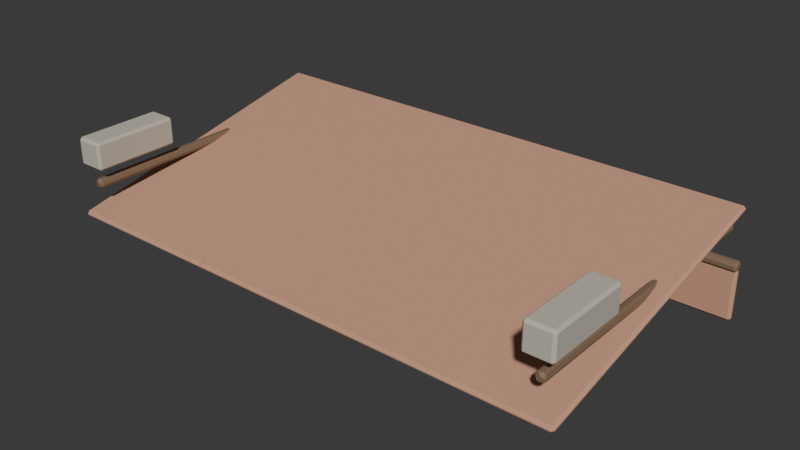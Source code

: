 # Source: TC_ENV_AwningCloth_V1.blend  (saved by Blender 4.0.36; exported with 4.5.12 LTS)
import bpy
from mathutils import Matrix  # noqa: F401  (used for matrix-valued properties, if any)

bpy.ops.wm.read_factory_settings(use_empty=True)
scene = bpy.context.scene
scene.name = 'Scene'

# ---- materials (node trees are filled in below, after node groups)
mat_tc_mat_motionawningbracket = bpy.data.materials.new('TC_MAT_MotionAwningBracket')
mat_tc_mat_motionawningbracket.use_transparent_shadow = False
mat_tc_mat_motionawningframe = bpy.data.materials.new('TC_MAT_MotionAwningFrame')
mat_tc_mat_motionawningframe.use_transparent_shadow = False
mat_tc_mat_motionawningcloth = bpy.data.materials.new('TC_MAT_MotionAwningCloth')
mat_tc_mat_motionawningcloth.use_transparent_shadow = False

# ---- material node trees
mat_tc_mat_motionawningbracket.use_nodes = True; mat_tc_mat_motionawningbracket.node_tree.nodes.clear()
_N = mat_tc_mat_motionawningbracket.node_tree.nodes; _L = mat_tc_mat_motionawningbracket.node_tree.links
n0 = _N.new('ShaderNodeBsdfPrincipled'); n0.name = 'Principled BSDF'; n0.location = (10, 300)
n0.inputs[0].default_value = (0.5608, 0.5098, 0.4235, 1.0)
n0.inputs[2].default_value = 0.94
n0.inputs[3].default_value = 1.45
n1 = _N.new('ShaderNodeOutputMaterial'); n1.name = 'Material Output'; n1.location = (300, 300)
_L.new(n0.outputs[0], n1.inputs[0])
n1.is_active_output = True
mat_tc_mat_motionawningframe.use_nodes = True; mat_tc_mat_motionawningframe.node_tree.nodes.clear()
_N = mat_tc_mat_motionawningframe.node_tree.nodes; _L = mat_tc_mat_motionawningframe.node_tree.links
n0 = _N.new('ShaderNodeBsdfPrincipled'); n0.name = 'Principled BSDF'; n0.location = (10, 300)
n0.inputs[0].default_value = (0.2235, 0.1451, 0.08627, 1.0)
n0.inputs[2].default_value = 0.7
n0.inputs[3].default_value = 1.45
n1 = _N.new('ShaderNodeOutputMaterial'); n1.name = 'Material Output'; n1.location = (300, 300)
_L.new(n0.outputs[0], n1.inputs[0])
n1.is_active_output = True
mat_tc_mat_motionawningcloth.use_nodes = True; mat_tc_mat_motionawningcloth.node_tree.nodes.clear()
_N = mat_tc_mat_motionawningcloth.node_tree.nodes; _L = mat_tc_mat_motionawningcloth.node_tree.links
n0 = _N.new('ShaderNodeBsdfPrincipled'); n0.name = 'Principled BSDF'; n0.location = (10, 300)
n0.inputs[0].default_value = (0.6157, 0.3255, 0.2118, 1.0)
n0.inputs[2].default_value = 0.95
n0.inputs[3].default_value = 1.45
n1 = _N.new('ShaderNodeOutputMaterial'); n1.name = 'Material Output'; n1.location = (300, 300)
_L.new(n0.outputs[0], n1.inputs[0])
n1.is_active_output = True

# ---- world
world_world = bpy.data.worlds.new('World'); scene.world = world_world
world_world.use_sun_shadow = False
world_world.sun_shadow_jitter_overblur = 0.0

# ---- meshes
me_cube = bpy.data.meshes.new('Cube')
me_cube.from_pydata([(-1.466, -0.016, 2.62), (-1.466, -0.03, 2.634), (-1.48, -0.016, 2.634), (-1.466, -0.03, 2.766), (-1.466, -0.016, 2.78), (-1.48, -0.016, 2.766), (-1.466, 0.456, 2.62), (-1.48, 0.456, 2.634), (-1.466, 0.47, 2.634), (-1.466, 0.456, 2.78), (-1.466, 0.47, 2.766), (-1.48, 0.456, 2.766), (-1.334, -0.016, 2.62), (-1.32, -0.016, 2.634), (-1.334, -0.03, 2.634), (-1.334, -0.016, 2.78), (-1.334, -0.03, 2.766), (-1.32, -0.016, 2.766), (-1.334, 0.456, 2.62), (-1.334, 0.47, 2.634), (-1.32, 0.456, 2.634), (-1.334, 0.456, 2.78), (-1.32, 0.456, 2.766), (-1.334, 0.47, 2.766), (-1.4, 1.7, 2.538), (-1.411, 1.686, 2.547), (-1.389, 1.686, 2.547), (-1.4, -2.98e-08, 2.538), (-1.389, 0.014, 2.547), (-1.411, 0.014, 2.547), (-1.383, 1.7, 2.525), (-1.378, 1.686, 2.539), (-1.371, 1.686, 2.518), (-1.383, -2.98e-08, 2.525), (-1.371, 0.014, 2.518), (-1.378, 0.014, 2.539), (-1.39, 1.7, 2.506), (-1.375, 1.686, 2.505), (-1.393, 1.686, 2.492), (-1.39, -2.98e-08, 2.506), (-1.393, 0.014, 2.492), (-1.375, 0.014, 2.505), (-1.41, 1.7, 2.506), (-1.407, 1.686, 2.492), (-1.425, 1.686, 2.505), (-1.41, -2.98e-08, 2.506), (-1.425, 0.014, 2.505), (-1.407, 0.014, 2.492), (-1.417, 1.7, 2.525), (-1.429, 1.686, 2.518), (-1.422, 1.686, 2.539), (-1.417, -2.98e-08, 2.525), (-1.422, 0.014, 2.539), (-1.429, 0.014, 2.518), (1.334, -0.016, 2.62), (1.334, -0.03, 2.634), (1.32, -0.016, 2.634), (1.334, -0.03, 2.766), (1.334, -0.016, 2.78), (1.32, -0.016, 2.766), (1.334, 0.456, 2.62), (1.32, 0.456, 2.634), (1.334, 0.47, 2.634), (1.334, 0.456, 2.78), (1.334, 0.47, 2.766), (1.32, 0.456, 2.766), (1.466, -0.016, 2.62), (1.48, -0.016, 2.634), (1.466, -0.03, 2.634), (1.466, -0.016, 2.78), (1.466, -0.03, 2.766), (1.48, -0.016, 2.766), (1.466, 0.456, 2.62), (1.466, 0.47, 2.634), (1.48, 0.456, 2.634), (1.466, 0.456, 2.78), (1.48, 0.456, 2.766), (1.466, 0.47, 2.766), (1.4, 1.7, 2.538), (1.389, 1.686, 2.547), (1.411, 1.686, 2.547), (1.4, -2.98e-08, 2.538), (1.411, 0.014, 2.547), (1.389, 0.014, 2.547), (1.417, 1.7, 2.525), (1.422, 1.686, 2.539), (1.429, 1.686, 2.518), (1.417, -2.98e-08, 2.525), (1.429, 0.014, 2.518), (1.422, 0.014, 2.539), (1.41, 1.7, 2.506), (1.425, 1.686, 2.505), (1.407, 1.686, 2.492), (1.41, -2.98e-08, 2.506), (1.407, 0.014, 2.492), (1.425, 0.014, 2.505), (1.39, 1.7, 2.506), (1.393, 1.686, 2.492), (1.375, 1.686, 2.505), (1.39, -2.98e-08, 2.506), (1.375, 0.014, 2.505), (1.393, 0.014, 2.492), (1.383, 1.7, 2.525), (1.371, 1.686, 2.518), (1.378, 1.686, 2.539), (1.383, -2.98e-08, 2.525), (1.378, 0.014, 2.539), (1.371, 0.014, 2.518), (-1.5, 1.673, 2.34), (-1.486, 1.682, 2.351), (-1.486, 1.682, 2.329), (1.5, 1.673, 2.34), (1.486, 1.682, 2.329), (1.486, 1.682, 2.351), (-1.5, 1.657, 2.318), (-1.486, 1.671, 2.313), (-1.486, 1.649, 2.306), (1.5, 1.657, 2.318), (1.486, 1.649, 2.306), (1.486, 1.671, 2.313), (-1.5, 1.632, 2.327), (-1.486, 1.631, 2.312), (-1.486, 1.618, 2.33), (1.5, 1.632, 2.327), (1.486, 1.618, 2.33), (1.486, 1.631, 2.312), (-1.5, 1.632, 2.353), (-1.486, 1.618, 2.35), (-1.486, 1.631, 2.368), (1.5, 1.632, 2.353), (1.486, 1.631, 2.368), (1.486, 1.618, 2.35), (-1.5, 1.657, 2.362), (-1.486, 1.649, 2.374), (-1.486, 1.671, 2.367), (1.5, 1.657, 2.362), (1.486, 1.671, 2.367), (1.486, 1.649, 2.374), (-1.486, -0.01424, 2.31), (-1.486, -0.03083, 2.32), (-1.5, -0.01714, 2.323), (-1.486, -0.03228, 2.327), (-1.486, -0.02149, 2.344), (-1.5, -0.01859, 2.33), (-1.486, 1.621, 2.656), (-1.5, 1.619, 2.67), (-1.486, 1.632, 2.673), (-1.486, 1.614, 2.69), (-1.486, 1.631, 2.68), (-1.5, 1.617, 2.677), (1.486, -0.01424, 2.31), (1.5, -0.01714, 2.323), (1.486, -0.03083, 2.32), (1.486, -0.02149, 2.344), (1.486, -0.03228, 2.327), (1.5, -0.01859, 2.33), (1.486, 1.621, 2.656), (1.486, 1.632, 2.673), (1.5, 1.619, 2.67), (1.486, 1.614, 2.69), (1.5, 1.617, 2.677), (1.486, 1.631, 2.68), (-1.486, 1.644, 2.03), (-1.486, 1.63, 2.044), (-1.5, 1.644, 2.044), (-1.486, 1.63, 2.316), (-1.486, 1.644, 2.33), (-1.5, 1.644, 2.316), (-1.486, 1.656, 2.03), (-1.5, 1.656, 2.044), (-1.486, 1.67, 2.044), (-1.486, 1.656, 2.33), (-1.486, 1.67, 2.316), (-1.5, 1.656, 2.316), (1.486, 1.644, 2.03), (1.5, 1.644, 2.044), (1.486, 1.63, 2.044), (1.486, 1.644, 2.33), (1.486, 1.63, 2.316), (1.5, 1.644, 2.316), (1.486, 1.656, 2.03), (1.486, 1.67, 2.044), (1.5, 1.656, 2.044), (1.486, 1.656, 2.33), (1.5, 1.656, 2.316), (1.486, 1.67, 2.316)], [], [(14, 16, 3, 1), (20, 22, 17, 13), (24, 30, 36, 42, 48), (21, 9, 4, 15), (2, 5, 11, 7), (8, 10, 23, 19), (50, 52, 29, 25), (38, 40, 47, 43), (44, 46, 53, 49), (32, 34, 41, 37), (60, 72, 66, 54), (33, 27, 51, 45, 39), (26, 28, 35, 31), (68, 70, 57, 55), (74, 76, 71, 67), (78, 84, 90, 96, 102), (75, 63, 58, 69), (56, 59, 65, 61), (62, 64, 77, 73), (104, 106, 83, 79), (92, 94, 101, 97), (98, 100, 107, 103), (86, 88, 95, 91), (108, 114, 120, 126, 132), (87, 81, 105, 99, 93), (80, 82, 89, 85), (134, 136, 113, 109), (122, 124, 131, 127), (128, 130, 137, 133), (116, 118, 125, 121), (144, 156, 150, 138), (117, 111, 135, 129, 123), (110, 112, 119, 115), (152, 154, 141, 139), (158, 160, 155, 151), (168, 180, 174, 162), (159, 147, 142, 153), (140, 143, 149, 145), (146, 148, 161, 157), (176, 178, 165, 163), (182, 184, 179, 175), (183, 171, 166, 177), (164, 167, 173, 169), (170, 172, 185, 181), (0, 1, 2), (3, 4, 5), (6, 7, 8), (9, 10, 11), (12, 13, 14), (15, 16, 17), (18, 19, 20), (21, 22, 23), (24, 25, 26), (27, 28, 29), (30, 31, 32), (33, 34, 35), (36, 37, 38), (39, 40, 41), (42, 43, 44), (45, 46, 47), (48, 49, 50), (51, 52, 53), (54, 55, 56), (57, 58, 59), (60, 61, 62), (63, 64, 65), (66, 67, 68), (69, 70, 71), (72, 73, 74), (75, 76, 77), (78, 79, 80), (81, 82, 83), (84, 85, 86), (87, 88, 89), (90, 91, 92), (93, 94, 95), (96, 97, 98), (99, 100, 101), (102, 103, 104), (105, 106, 107), (108, 109, 110), (111, 112, 113), (114, 115, 116), (117, 118, 119), (120, 121, 122), (123, 124, 125), (126, 127, 128), (129, 130, 131), (132, 133, 134), (135, 136, 137), (138, 139, 140), (141, 142, 143), (144, 145, 146), (147, 148, 149), (150, 151, 152), (153, 154, 155), (156, 157, 158), (159, 160, 161), (162, 163, 164), (165, 166, 167), (168, 169, 170), (171, 172, 173), (174, 175, 176), (177, 178, 179), (180, 181, 182), (183, 184, 185), (6, 0, 2, 7), (1, 3, 5, 2), (4, 9, 11, 5), (10, 8, 7, 11), (18, 6, 8, 19), (9, 21, 23, 10), (22, 20, 19, 23), (12, 18, 20, 13), (21, 15, 17, 22), (16, 14, 13, 17), (0, 12, 14, 1), (15, 4, 3, 16), (26, 31, 30, 24), (35, 28, 27, 33), (25, 29, 28, 26), (34, 32, 31, 35), (32, 37, 36, 30), (41, 34, 33, 39), (40, 38, 37, 41), (38, 43, 42, 36), (47, 40, 39, 45), (46, 44, 43, 47), (44, 49, 48, 42), (53, 46, 45, 51), (52, 50, 49, 53), (50, 25, 24, 48), (29, 52, 51, 27), (60, 54, 56, 61), (55, 57, 59, 56), (58, 63, 65, 59), (64, 62, 61, 65), (72, 60, 62, 73), (63, 75, 77, 64), (76, 74, 73, 77), (66, 72, 74, 67), (75, 69, 71, 76), (70, 68, 67, 71), (54, 66, 68, 55), (69, 58, 57, 70), (80, 85, 84, 78), (89, 82, 81, 87), (79, 83, 82, 80), (88, 86, 85, 89), (86, 91, 90, 84), (95, 88, 87, 93), (94, 92, 91, 95), (92, 97, 96, 90), (101, 94, 93, 99), (100, 98, 97, 101), (98, 103, 102, 96), (107, 100, 99, 105), (106, 104, 103, 107), (104, 79, 78, 102), (83, 106, 105, 81), (110, 115, 114, 108), (119, 112, 111, 117), (109, 113, 112, 110), (118, 116, 115, 119), (116, 121, 120, 114), (125, 118, 117, 123), (124, 122, 121, 125), (122, 127, 126, 120), (131, 124, 123, 129), (130, 128, 127, 131), (128, 133, 132, 126), (137, 130, 129, 135), (136, 134, 133, 137), (134, 109, 108, 132), (113, 136, 135, 111), (144, 138, 140, 145), (139, 141, 143, 140), (142, 147, 149, 143), (148, 146, 145, 149), (156, 144, 146, 157), (147, 159, 161, 148), (160, 158, 157, 161), (150, 156, 158, 151), (159, 153, 155, 160), (154, 152, 151, 155), (138, 150, 152, 139), (153, 142, 141, 154), (168, 162, 164, 169), (163, 165, 167, 164), (166, 171, 173, 167), (172, 170, 169, 173), (180, 168, 170, 181), (171, 183, 185, 172), (184, 182, 181, 185), (174, 180, 182, 175), (183, 177, 179, 184), (178, 176, 175, 179), (162, 174, 176, 163), (177, 166, 165, 178), (6, 18, 12, 0)])
me_cube.polygons.foreach_set('material_index', [0, 0, 1, 0, 0, 0, 1, 1, 1, 1, 0, 1, 1, 0, 0, 1, 0, 0, 0, 1, 1, 1, 1, 1, 1, 1, 1, 1, 1, 1, 2, 1, 1, 2, 2, 2, 2, 2, 2, 2, 2, 2, 2, 2, 0, 0, 0, 0, 0, 0, 0, 0, 1, 1, 1, 1, 1, 1, 1, 1, 1, 1, 0, 0, 0, 0, 0, 0, 0, 0, 1, 1, 1, 1, 1, 1, 1, 1, 1, 1, 1, 1, 1, 1, 1, 1, 1, 1, 1, 1, 2, 2, 2, 2, 2, 2, 2, 2, 2, 2, 2, 2, 2, 2, 2, 2, 0, 0, 0, 0, 0, 0, 0, 0, 0, 0, 0, 0, 1, 1, 1, 1, 1, 1, 1, 1, 1, 1, 1, 1, 1, 1, 1, 0, 0, 0, 0, 0, 0, 0, 0, 0, 0, 0, 0, 1, 1, 1, 1, 1, 1, 1, 1, 1, 1, 1, 1, 1, 1, 1, 1, 1, 1, 1, 1, 1, 1, 1, 1, 1, 1, 1, 1, 1, 1, 2, 2, 2, 2, 2, 2, 2, 2, 2, 2, 2, 2, 2, 2, 2, 2, 2, 2, 2, 2, 2, 2, 2, 2, 0])
_uv = me_cube.uv_layers.new(name='UVMap')
_uv.uv.foreach_set('vector', [0.3969, 0.7719, 0.6031, 0.7719, 0.6031, 0.9781, 0.3969, 0.9781, 0.3969, 0.507, 0.6031, 0.507, 0.6031, 0.743, 0.3969, 0.743, 0.75, 0.3713, 0.8654, 0.2875, 0.8213, 0.1518, 0.6787, 0.1518, 0.6346, 0.2875, 0.6469, 0.507, 0.8531, 0.507, 0.8531, 0.743, 0.6469, 0.743, 0.3969, 0.007, 0.6031, 0.007, 0.6031, 0.243, 0.3969, 0.243, 0.3969, 0.2719, 0.6031, 0.2719, 0.6031, 0.4781, 0.3969, 0.4781, 0.1319, 0.5041, 0.1319, 0.9959, 0.06805, 0.9959, 0.06805, 0.5041, 0.5319, 0.5041, 0.5319, 0.9959, 0.4681, 0.9959, 0.4681, 0.5041, 0.3319, 0.5041, 0.3319, 0.9959, 0.2681, 0.9959, 0.2681, 0.5041, 0.7319, 0.5041, 0.7319, 0.9959, 0.6681, 0.9959, 0.6681, 0.5041, 0.1469, 0.507, 0.3531, 0.507, 0.3531, 0.743, 0.1469, 0.743, 0.3654, 0.2875, 0.25, 0.3713, 0.1346, 0.2875, 0.1787, 0.1518, 0.3213, 0.1518, 0.9319, 0.5041, 0.9319, 0.9959, 0.8681, 0.9959, 0.8681, 0.5041, 0.3969, 0.7719, 0.6031, 0.7719, 0.6031, 0.9781, 0.3969, 0.9781, 0.3969, 0.507, 0.6031, 0.507, 0.6031, 0.743, 0.3969, 0.743, 0.75, 0.3713, 0.8654, 0.2875, 0.8213, 0.1518, 0.6787, 0.1518, 0.6346, 0.2875, 0.6469, 0.507, 0.8531, 0.507, 0.8531, 0.743, 0.6469, 0.743, 0.3969, 0.007, 0.6031, 0.007, 0.6031, 0.243, 0.3969, 0.243, 0.3969, 0.2719, 0.6031, 0.2719, 0.6031, 0.4781, 0.3969, 0.4781, 0.1319, 0.5041, 0.1319, 0.9959, 0.06805, 0.9959, 0.06805, 0.5041, 0.5319, 0.5041, 0.5319, 0.9959, 0.4681, 0.9959, 0.4681, 0.5041, 0.3319, 0.5041, 0.3319, 0.9959, 0.2681, 0.9959, 0.2681, 0.5041, 0.7319, 0.5041, 0.7319, 0.9959, 0.6681, 0.9959, 0.6681, 0.5041, 0.75, 0.3862, 0.8795, 0.2921, 0.83, 0.1398, 0.67, 0.1398, 0.6205, 0.2921, 0.3654, 0.2875, 0.25, 0.3713, 0.1346, 0.2875, 0.1787, 0.1518, 0.3213, 0.1518, 0.9319, 0.5041, 0.9319, 0.9959, 0.8681, 0.9959, 0.8681, 0.5041, 0.1405, 0.5023, 0.1405, 0.9977, 0.05955, 0.9977, 0.05955, 0.5023, 0.5405, 0.5023, 0.5405, 0.9977, 0.4595, 0.9977, 0.4595, 0.5023, 0.3405, 0.5023, 0.3405, 0.9977, 0.2595, 0.9977, 0.2595, 0.5023, 0.7405, 0.5023, 0.7405, 0.9977, 0.6595, 0.9977, 0.6595, 0.5023, 0.1262, 0.5021, 0.3738, 0.5021, 0.3738, 0.7479, 0.1262, 0.7479, 0.3795, 0.2921, 0.25, 0.3862, 0.1205, 0.2921, 0.17, 0.1398, 0.33, 0.1398, 0.9405, 0.5023, 0.9405, 0.9977, 0.8595, 0.9977, 0.8595, 0.5023, 0.475, 0.7512, 0.525, 0.7512, 0.525, 0.9988, 0.475, 0.9988, 0.475, 0.5021, 0.525, 0.5021, 0.525, 0.7479, 0.475, 0.7479, 0.1262, 0.5875, 0.3738, 0.5875, 0.3738, 0.6625, 0.1262, 0.6625, 0.6262, 0.5021, 0.8738, 0.5021, 0.8738, 0.7479, 0.6262, 0.7479, 0.475, 0.002059, 0.525, 0.002059, 0.525, 0.2479, 0.475, 0.2479, 0.475, 0.2512, 0.525, 0.2512, 0.525, 0.4988, 0.475, 0.4988, 0.3867, 0.7512, 0.6133, 0.7512, 0.6133, 0.9988, 0.3867, 0.9988, 0.3867, 0.5875, 0.6133, 0.5875, 0.6133, 0.6625, 0.3867, 0.6625, 0.6262, 0.5875, 0.8738, 0.5875, 0.8738, 0.6625, 0.6262, 0.6625, 0.3867, 0.0875, 0.6133, 0.0875, 0.6133, 0.1625, 0.3867, 0.1625, 0.3867, 0.2512, 0.6133, 0.2512, 0.6133, 0.4988, 0.3867, 0.4988, 0.1469, 0.743, 0.1469, 0.75, 0.125, 0.743, 0.6031, 0.9781, 0.625, 0.9781, 0.6031, 1.0, 0.1469, 0.507, 0.125, 0.507, 0.1469, 0.5, 0.625, 0.2719, 0.6031, 0.2719, 0.6031, 0.25, 0.3531, 0.743, 0.375, 0.743, 0.3531, 0.75, 0.625, 0.7719, 0.6031, 0.7719, 0.6031, 0.75, 0.3531, 0.507, 0.3531, 0.5, 0.375, 0.507, 0.625, 0.507, 0.6031, 0.507, 0.6031, 0.5, 0.04944, 0.5, 0.06805, 0.5041, 2.98e-08, 0.5041, 0.9506, 1.0, 0.9319, 0.9959, 1.0, 0.9959, 0.8494, 0.5, 0.8681, 0.5041, 0.8, 0.5041, 0.7506, 1.0, 0.7319, 0.9959, 0.8, 0.9959, 0.6494, 0.5, 0.6681, 0.5041, 0.6, 0.5041, 0.5506, 1.0, 0.5319, 0.9959, 0.6, 0.9959, 0.4494, 0.5, 0.4681, 0.5041, 0.4, 0.5041, 0.3506, 1.0, 0.3319, 0.9959, 0.4, 0.9959, 0.2494, 0.5, 0.2681, 0.5041, 0.2, 0.5041, 0.1506, 1.0, 0.1319, 0.9959, 0.2, 0.9959, 0.1469, 0.743, 0.1469, 0.75, 0.125, 0.743, 0.6031, 0.9781, 0.625, 0.9781, 0.6031, 1.0, 0.1469, 0.507, 0.125, 0.507, 0.1469, 0.5, 0.625, 0.2719, 0.6031, 0.2719, 0.6031, 0.25, 0.3531, 0.743, 0.375, 0.743, 0.3531, 0.75, 0.625, 0.7719, 0.6031, 0.7719, 0.6031, 0.75, 0.3531, 0.507, 0.3531, 0.5, 0.375, 0.507, 0.625, 0.507, 0.6031, 0.507, 0.6031, 0.5, 0.04944, 0.5, 0.06805, 0.5041, 2.98e-08, 0.5041, 0.9506, 1.0, 0.9319, 0.9959, 1.0, 0.9959, 0.8494, 0.5, 0.8681, 0.5041, 0.8, 0.5041, 0.7506, 1.0, 0.7319, 0.9959, 0.8, 0.9959, 0.6494, 0.5, 0.6681, 0.5041, 0.6, 0.5041, 0.5506, 1.0, 0.5319, 0.9959, 0.6, 0.9959, 0.4494, 0.5, 0.4681, 0.5041, 0.4, 0.5041, 0.3506, 1.0, 0.3319, 0.9959, 0.4, 0.9959, 0.2494, 0.5, 0.2681, 0.5041, 0.2, 0.5041, 0.1506, 1.0, 0.1319, 0.9959, 0.2, 0.9959, 0.04326, 0.5, 0.05955, 0.5023, 2.98e-08, 0.5023, 0.9567, 1.0, 0.9405, 0.9977, 1.0, 0.9977, 0.8433, 0.5, 0.8595, 0.5023, 0.8, 0.5023, 0.7567, 1.0, 0.7405, 0.9977, 0.8, 0.9977, 0.6433, 0.5, 0.6595, 0.5023, 0.6, 0.5023, 0.5567, 1.0, 0.5405, 0.9977, 0.6, 0.9977, 0.4433, 0.5, 0.4595, 0.5023, 0.4, 0.5023, 0.3567, 1.0, 0.3405, 0.9977, 0.4, 0.9977, 0.2433, 0.5, 0.2595, 0.5023, 0.2, 0.5023, 0.1567, 1.0, 0.1405, 0.9977, 0.2, 0.9977, 0.375, 0.9988, 0.475, 0.9988, 0.475, 1.0, 0.525, 0.9988, 0.625, 0.9988, 0.525, 1.0, 0.1262, 0.5021, 0.125, 0.5021, 0.1262, 0.5, 0.8738, 0.5021, 0.8738, 0.5, 0.875, 0.5021, 0.3738, 0.7479, 0.375, 0.7479, 0.3738, 0.75, 0.625, 0.7512, 0.525, 0.7512, 0.525, 0.75, 0.3738, 0.5021, 0.3738, 0.5, 0.375, 0.5021, 0.625, 0.5021, 0.525, 0.5021, 0.525, 0.5, 0.1262, 0.6625, 0.1262, 0.75, 0.125, 0.6625, 0.6133, 0.9988, 0.625, 0.9988, 0.6133, 1.0, 0.1262, 0.5875, 0.125, 0.5875, 0.1262, 0.5, 0.625, 0.2512, 0.6133, 0.2512, 0.6133, 0.25, 0.3738, 0.6625, 0.375, 0.6625, 0.3738, 0.75, 0.625, 0.7512, 0.6133, 0.7512, 0.6133, 0.75, 0.3738, 0.5875, 0.3738, 0.5, 0.375, 0.5875, 0.625, 0.5875, 0.6133, 0.5875, 0.6133, 0.5, 0.1469, 0.507, 0.1469, 0.743, 0.125, 0.743, 0.125, 0.507, 0.3969, 0.0, 0.6031, 0.0, 0.6031, 0.007, 0.3969, 0.007, 0.625, 0.007, 0.625, 0.243, 0.6031, 0.243, 0.6031, 0.007, 0.6031, 0.2719, 0.3969, 0.2719, 0.3969, 0.243, 0.6031, 0.243, 0.3531, 0.507, 0.1469, 0.507, 0.1469, 0.5, 0.3531, 0.5, 0.625, 0.2719, 0.625, 0.4781, 0.6031, 0.4781, 0.6031, 0.2719, 0.6031, 0.507, 0.3969, 0.507, 0.3969, 0.4781, 0.6031, 0.4781, 0.3531, 0.743, 0.3531, 0.507, 0.3969, 0.507, 0.3969, 0.743, 0.6469, 0.507, 0.6469, 0.743, 0.6031, 0.743, 0.6031, 0.507, 0.6031, 0.7719, 0.3969, 0.7719, 0.3969, 0.743, 0.6031, 0.743, 0.1469, 0.743, 0.3531, 0.743, 0.3531, 0.75, 0.1469, 0.75, 0.625, 0.7719, 0.625, 0.9781, 0.6031, 0.9781, 0.6031, 0.7719, 0.9319, 0.5041, 0.8681, 0.5041, 0.8494, 0.5, 0.9506, 0.5, 0.8681, 0.9959, 0.9319, 0.9959, 0.9506, 1.0, 0.8494, 1.0, 0.06805, 0.5041, 0.06805, 0.9959, 2.98e-08, 0.9959, 2.98e-08, 0.5041, 0.7319, 0.9959, 0.7319, 0.5041, 0.8681, 0.5041, 0.8681, 0.9959, 0.7319, 0.5041, 0.6681, 0.5041, 0.6494, 0.5, 0.7506, 0.5, 0.6681, 0.9959, 0.7319, 0.9959, 0.7506, 1.0, 0.6494, 1.0, 0.5319, 0.9959, 0.5319, 0.5041, 0.6681, 0.5041, 0.6681, 0.9959, 0.5319, 0.5041, 0.4681, 0.5041, 0.4494, 0.5, 0.5506, 0.5, 0.4681, 0.9959, 0.5319, 0.9959, 0.5506, 1.0, 0.4494, 1.0, 0.3319, 0.9959, 0.3319, 0.5041, 0.4681, 0.5041, 0.4681, 0.9959, 0.3319, 0.5041, 0.2681, 0.5041, 0.2494, 0.5, 0.3506, 0.5, 0.2681, 0.9959, 0.3319, 0.9959, 0.3506, 1.0, 0.2494, 1.0, 0.1319, 0.9959, 0.1319, 0.5041, 0.2681, 0.5041, 0.2681, 0.9959, 0.1319, 0.5041, 0.06805, 0.5041, 0.04944, 0.5, 0.1506, 0.5, 0.06805, 0.9959, 0.1319, 0.9959, 0.1506, 1.0, 0.04944, 1.0, 0.1469, 0.507, 0.1469, 0.743, 0.125, 0.743, 0.125, 0.507, 0.3969, 0.0, 0.6031, 0.0, 0.6031, 0.007, 0.3969, 0.007, 0.625, 0.007, 0.625, 0.243, 0.6031, 0.243, 0.6031, 0.007, 0.6031, 0.2719, 0.3969, 0.2719, 0.3969, 0.243, 0.6031, 0.243, 0.3531, 0.507, 0.1469, 0.507, 0.1469, 0.5, 0.3531, 0.5, 0.625, 0.2719, 0.625, 0.4781, 0.6031, 0.4781, 0.6031, 0.2719, 0.6031, 0.507, 0.3969, 0.507, 0.3969, 0.4781, 0.6031, 0.4781, 0.3531, 0.743, 0.3531, 0.507, 0.3969, 0.507, 0.3969, 0.743, 0.6469, 0.507, 0.6469, 0.743, 0.6031, 0.743, 0.6031, 0.507, 0.6031, 0.7719, 0.3969, 0.7719, 0.3969, 0.743, 0.6031, 0.743, 0.1469, 0.743, 0.3531, 0.743, 0.3531, 0.75, 0.1469, 0.75, 0.625, 0.7719, 0.625, 0.9781, 0.6031, 0.9781, 0.6031, 0.7719, 0.9319, 0.5041, 0.8681, 0.5041, 0.8494, 0.5, 0.9506, 0.5, 0.8681, 0.9959, 0.9319, 0.9959, 0.9506, 1.0, 0.8494, 1.0, 0.06805, 0.5041, 0.06805, 0.9959, 2.98e-08, 0.9959, 2.98e-08, 0.5041, 0.7319, 0.9959, 0.7319, 0.5041, 0.8681, 0.5041, 0.8681, 0.9959, 0.7319, 0.5041, 0.6681, 0.5041, 0.6494, 0.5, 0.7506, 0.5, 0.6681, 0.9959, 0.7319, 0.9959, 0.7506, 1.0, 0.6494, 1.0, 0.5319, 0.9959, 0.5319, 0.5041, 0.6681, 0.5041, 0.6681, 0.9959, 0.5319, 0.5041, 0.4681, 0.5041, 0.4494, 0.5, 0.5506, 0.5, 0.4681, 0.9959, 0.5319, 0.9959, 0.5506, 1.0, 0.4494, 1.0, 0.3319, 0.9959, 0.3319, 0.5041, 0.4681, 0.5041, 0.4681, 0.9959, 0.3319, 0.5041, 0.2681, 0.5041, 0.2494, 0.5, 0.3506, 0.5, 0.2681, 0.9959, 0.3319, 0.9959, 0.3506, 1.0, 0.2494, 1.0, 0.1319, 0.9959, 0.1319, 0.5041, 0.2681, 0.5041, 0.2681, 0.9959, 0.1319, 0.5041, 0.06805, 0.5041, 0.04944, 0.5, 0.1506, 0.5, 0.06805, 0.9959, 0.1319, 0.9959, 0.1506, 1.0, 0.04944, 1.0, 0.9405, 0.5023, 0.8595, 0.5023, 0.8433, 0.5, 0.9567, 0.5, 0.8595, 0.9977, 0.9405, 0.9977, 0.9567, 1.0, 0.8433, 1.0, 1.0, 0.5023, 1.0, 0.9977, 0.9405, 0.9977, 0.9405, 0.5023, 0.7405, 0.9977, 0.7405, 0.5023, 0.8595, 0.5023, 0.8595, 0.9977, 0.7405, 0.5023, 0.6595, 0.5023, 0.6433, 0.5, 0.7567, 0.5, 0.6595, 0.9977, 0.7405, 0.9977, 0.7567, 1.0, 0.6433, 1.0, 0.5405, 0.9977, 0.5405, 0.5023, 0.6595, 0.5023, 0.6595, 0.9977, 0.5405, 0.5023, 0.4595, 0.5023, 0.4433, 0.5, 0.5567, 0.5, 0.4595, 0.9977, 0.5405, 0.9977, 0.5567, 1.0, 0.4433, 1.0, 0.3405, 0.9977, 0.3405, 0.5023, 0.4595, 0.5023, 0.4595, 0.9977, 0.3405, 0.5023, 0.2595, 0.5023, 0.2433, 0.5, 0.3567, 0.5, 0.2595, 0.9977, 0.3405, 0.9977, 0.3567, 1.0, 0.2433, 1.0, 0.1405, 0.9977, 0.1405, 0.5023, 0.2595, 0.5023, 0.2595, 0.9977, 0.1405, 0.5023, 0.05955, 0.5023, 0.04326, 0.5, 0.1567, 0.5, 0.05955, 0.9977, 0.1405, 0.9977, 0.1567, 1.0, 0.04326, 1.0, 0.1262, 0.5021, 0.1262, 0.7479, 0.125, 0.7479, 0.125, 0.5021, 0.475, 0.9988, 0.525, 0.9988, 0.525, 1.0, 0.475, 1.0, 0.625, 0.002059, 0.625, 0.2479, 0.525, 0.2479, 0.525, 0.002059, 0.525, 0.2512, 0.475, 0.2512, 0.475, 0.2479, 0.525, 0.2479, 0.3738, 0.5021, 0.1262, 0.5021, 0.1262, 0.5, 0.3738, 0.5, 0.8738, 0.5021, 0.6262, 0.5021, 0.6262, 0.5, 0.8738, 0.5, 0.525, 0.5021, 0.475, 0.5021, 0.475, 0.4988, 0.525, 0.4988, 0.3738, 0.7479, 0.3738, 0.5021, 0.475, 0.5021, 0.475, 0.7479, 0.6262, 0.5021, 0.6262, 0.7479, 0.525, 0.7479, 0.525, 0.5021, 0.525, 0.7512, 0.475, 0.7512, 0.475, 0.7479, 0.525, 0.7479, 0.375, 0.9988, 0.375, 0.7512, 0.475, 0.7512, 0.475, 0.9988, 0.625, 0.7512, 0.625, 0.9988, 0.525, 0.9988, 0.525, 0.7512, 0.1262, 0.5875, 0.1262, 0.6625, 0.125, 0.6625, 0.125, 0.5875, 0.3867, 0.0, 0.6133, 0.0, 0.6133, 0.0875, 0.3867, 0.0875, 0.625, 0.0875, 0.625, 0.1625, 0.6133, 0.1625, 0.6133, 0.0875, 0.6133, 0.2512, 0.3867, 0.2512, 0.3867, 0.1625, 0.6133, 0.1625, 0.3738, 0.5875, 0.1262, 0.5875, 0.1262, 0.5, 0.3738, 0.5, 0.625, 0.2512, 0.625, 0.4988, 0.6133, 0.4988, 0.6133, 0.2512, 0.6133, 0.5875, 0.3867, 0.5875, 0.3867, 0.4988, 0.6133, 0.4988, 0.3738, 0.6625, 0.3738, 0.5875, 0.3867, 0.5875, 0.3867, 0.6625, 0.6262, 0.5875, 0.6262, 0.6625, 0.6133, 0.6625, 0.6133, 0.5875, 0.6133, 0.7512, 0.3867, 0.7512, 0.3867, 0.6625, 0.6133, 0.6625, 0.1262, 0.6625, 0.3738, 0.6625, 0.3738, 0.75, 0.1262, 0.75, 0.625, 0.7512, 0.625, 0.9988, 0.6133, 0.9988, 0.6133, 0.7512, 0.1469, 0.507, 0.3531, 0.507, 0.3531, 0.743, 0.1469, 0.743])
me_cube.materials.append(mat_tc_mat_motionawningbracket)
me_cube.materials.append(mat_tc_mat_motionawningframe)
me_cube.materials.append(mat_tc_mat_motionawningcloth)
me_cube.update()
arm_tc_rig_awningcloth_data = bpy.data.armatures.new('TC_RIG_AwningCloth_Data')  # bones are not reproduced

# ---- objects
ob_tc_env_awningcloth_v1 = bpy.data.objects.new('TC_ENV_AwningCloth_V1', me_cube)
ob_tc_rig_awningcloth = bpy.data.objects.new('TC_RIG_AwningCloth', arm_tc_rig_awningcloth_data)

# ---- transforms, parenting, visibility, modifiers, constraints
ob_tc_env_awningcloth_v1.parent = ob_tc_rig_awningcloth
ob_tc_env_awningcloth_v1.location = (0.0, 0.0, 0.0)
_vg = ob_tc_env_awningcloth_v1.vertex_groups.new(name='root')
for _i, _w in zip([0, 1, 2, 3, 4, 5, 6, 7, 8, 9, 10, 11, 12, 13, 14, 15, 16, 17, 18, 19, 20, 21, 22, 23, 24, 25, 26, 27, 28, 29, 30, 31, 32, 33, 34, 35, 36, 37, 38, 39, 40, 41, 42, 43, 44, 45, 46, 47, 48, 49, 50, 51, 52, 53, 54, 55, 56, 57, 58, 59, 60, 61, 62, 63, 64, 65, 66, 67, 68, 69, 70, 71, 72, 73, 74, 75, 76, 77, 78, 79, 80, 81, 82, 83, 84, 85, 86, 87, 88, 89, 90, 91, 92, 93, 94, 95, 96, 97, 98, 99, 100, 101, 102, 103, 104, 105, 106, 107, 138, 139, 140, 141, 142, 143, 144, 145, 146, 147, 148, 149, 150, 151, 152, 153, 154, 155, 156, 157, 158, 159, 160, 161], [1.0, 1.0, 1.0, 1.0, 1.0, 1.0, 1.0, 1.0, 1.0, 1.0, 1.0, 1.0, 1.0, 1.0, 1.0, 1.0, 1.0, 1.0, 1.0, 1.0, 1.0, 1.0, 1.0, 1.0, 1.0, 1.0, 1.0, 1.0, 1.0, 1.0, 1.0, 1.0, 1.0, 1.0, 1.0, 1.0, 1.0, 1.0, 1.0, 1.0, 1.0, 1.0, 1.0, 1.0, 1.0, 1.0, 1.0, 1.0, 1.0, 1.0, 1.0, 1.0, 1.0, 1.0, 1.0, 1.0, 1.0, 1.0, 1.0, 1.0, 1.0, 1.0, 1.0, 1.0, 1.0, 1.0, 1.0, 1.0, 1.0, 1.0, 1.0, 1.0, 1.0, 1.0, 1.0, 1.0, 1.0, 1.0, 0.9997, 0.9997, 0.9997, 0.9998, 0.9998, 0.9998, 0.9997, 0.9997, 0.9997, 0.9998, 0.9998, 0.9998, 0.9997, 0.9997, 0.9997, 0.9998, 0.9998, 0.9998, 0.9997, 0.9997, 0.9997, 0.9998, 0.9998, 0.9998, 0.9997, 0.9997, 0.9997, 0.9998, 0.9998, 0.9998, 0.5085, 0.5037, 0.5039, 0.5021, 0.4976, 0.5022, 0.445, 0.4406, 0.4408, 0.435, 0.4392, 0.4391, 0.5222, 0.5174, 0.5171, 0.5106, 0.5154, 0.5157, 0.4474, 0.4428, 0.4426, 0.4366, 0.441, 0.4412]): _vg.add([_i], _w, 'REPLACE')
_vg = ob_tc_env_awningcloth_v1.vertex_groups.new(name='edge')
for _i, _w in zip([108, 109, 110, 111, 112, 113, 114, 115, 116, 117, 118, 119, 120, 121, 122, 123, 124, 125, 126, 127, 128, 129, 130, 131, 132, 133, 134, 135, 136, 137, 138, 139, 140, 141, 142, 143, 144, 145, 146, 147, 148, 149, 150, 151, 152, 153, 154, 155, 156, 157, 158, 159, 160, 161, 162, 163, 164, 165, 166, 167, 168, 169, 170, 171, 172, 173, 174, 175, 176, 177, 178, 179, 180, 181, 182, 183, 184, 185], [1.0, 1.0, 1.0, 0.9999, 0.9999, 0.9999, 1.0, 1.0, 1.0, 0.9999, 0.9999, 0.9999, 1.0, 1.0, 1.0, 0.9999, 0.9999, 0.9999, 1.0, 1.0, 1.0, 0.9999, 0.9999, 0.9999, 1.0, 1.0, 1.0, 0.9999, 0.9999, 0.9999, 0.4915, 0.4963, 0.4961, 0.4979, 0.5024, 0.4978, 0.555, 0.5594, 0.5592, 0.565, 0.5608, 0.5609, 0.4778, 0.4826, 0.4829, 0.4894, 0.4846, 0.4843, 0.5526, 0.5572, 0.5574, 0.5634, 0.559, 0.5588, 0.9999, 0.9999, 0.9999, 0.9999, 0.9999, 0.9999, 0.9999, 0.9999, 0.9999, 0.9999, 0.9999, 0.9999, 1.0, 1.0, 1.0, 1.0, 1.0, 1.0, 1.0, 1.0, 1.0, 1.0, 1.0, 1.0]): _vg.add([_i], _w, 'REPLACE')
_m = ob_tc_env_awningcloth_v1.modifiers.new('Armature', 'ARMATURE')
_m.object = ob_tc_rig_awningcloth
ob_tc_rig_awningcloth.location = (0.0, 0.0, 0.0)

# ---- collection membership
scene.collection.objects.link(ob_tc_env_awningcloth_v1)
scene.collection.objects.link(ob_tc_rig_awningcloth)

# ---- scene / render settings (as saved in the file)
scene.frame_start = 1; scene.frame_end = 120; scene.frame_set(120)
scene.render.engine = 'BLENDER_EEVEE_NEXT'
scene.cycles.sampling_pattern = 'TABULATED_SOBOL'
bpy.context.view_layer.update()

# ---- added for rendering (the .blend has no active camera and no usable light): camera, sun
cam_auto = bpy.data.cameras.new('AutoCamera')
cam_auto.lens = 50.0
cam_auto.sensor_width = 36.0
cam_auto.clip_end = 1000.0
ob_auto_camera = bpy.data.objects.new('AutoCamera', cam_auto)
scene.collection.objects.link(ob_auto_camera)
ob_auto_camera.location = (3.27944, -3.10147, 5.02855)
ob_auto_camera.rotation_euler = (1.09748, -7.21219e-08, 0.694738)
scene.camera = ob_auto_camera
light_auto_sun = bpy.data.lights.new('AutoSun', 'SUN')
light_auto_sun.energy = 3.0
light_auto_sun.angle = 0.0523599
ob_auto_sun = bpy.data.objects.new('AutoSun', light_auto_sun)
scene.collection.objects.link(ob_auto_sun)
ob_auto_sun.rotation_euler = (0.872665, 0.174533, 0.523599)
bpy.context.view_layer.update()
